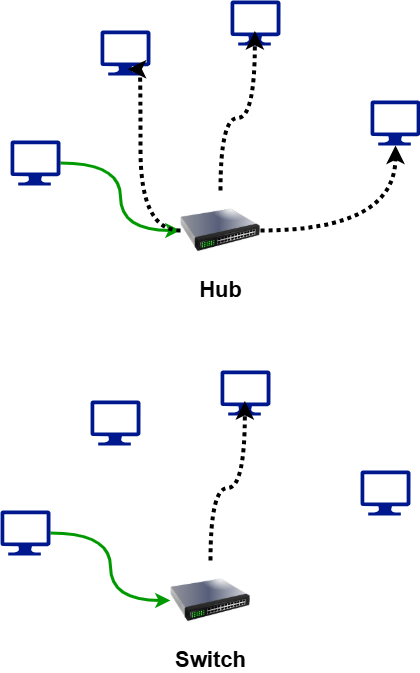

The diagram above was exported from draw.io. Its source (the exported page's mxGraphModel, read from the mxfile embedded in the PNG):
<mxGraphModel dx="1221" dy="641" grid="1" gridSize="10" guides="1" tooltips="1" connect="1" arrows="1" fold="1" page="1" pageScale="1" pageWidth="827" pageHeight="1169" math="0" shadow="0">
  <root>
    <mxCell id="0" />
    <mxCell id="1" parent="0" />
    <mxCell id="KHdEyHKO8Zqu6TqKe5Gk-10" style="edgeStyle=orthogonalEdgeStyle;rounded=0;orthogonalLoop=1;jettySize=auto;html=1;entryX=0;entryY=0.5;entryDx=0;entryDy=0;curved=1;strokeWidth=3;strokeColor=#009900;" edge="1" parent="1" source="KHdEyHKO8Zqu6TqKe5Gk-1" target="KHdEyHKO8Zqu6TqKe5Gk-5">
      <mxGeometry relative="1" as="geometry" />
    </mxCell>
    <mxCell id="KHdEyHKO8Zqu6TqKe5Gk-1" value="" style="sketch=0;aspect=fixed;pointerEvents=1;shadow=0;dashed=0;html=1;strokeColor=none;labelPosition=center;verticalLabelPosition=bottom;verticalAlign=top;align=center;fillColor=#00188D;shape=mxgraph.azure.computer" vertex="1" parent="1">
      <mxGeometry x="200" y="240" width="50" height="45" as="geometry" />
    </mxCell>
    <mxCell id="KHdEyHKO8Zqu6TqKe5Gk-2" value="" style="sketch=0;aspect=fixed;pointerEvents=1;shadow=0;dashed=0;html=1;strokeColor=none;labelPosition=center;verticalLabelPosition=bottom;verticalAlign=top;align=center;fillColor=#00188D;shape=mxgraph.azure.computer" vertex="1" parent="1">
      <mxGeometry x="290" y="130" width="50" height="45" as="geometry" />
    </mxCell>
    <mxCell id="KHdEyHKO8Zqu6TqKe5Gk-3" value="" style="sketch=0;aspect=fixed;pointerEvents=1;shadow=0;dashed=0;html=1;strokeColor=none;labelPosition=center;verticalLabelPosition=bottom;verticalAlign=top;align=center;fillColor=#00188D;shape=mxgraph.azure.computer" vertex="1" parent="1">
      <mxGeometry x="420" y="100" width="50" height="45" as="geometry" />
    </mxCell>
    <mxCell id="KHdEyHKO8Zqu6TqKe5Gk-4" value="" style="sketch=0;aspect=fixed;pointerEvents=1;shadow=0;dashed=0;html=1;strokeColor=none;labelPosition=center;verticalLabelPosition=bottom;verticalAlign=top;align=center;fillColor=#00188D;shape=mxgraph.azure.computer" vertex="1" parent="1">
      <mxGeometry x="560" y="200" width="50" height="45" as="geometry" />
    </mxCell>
    <mxCell id="KHdEyHKO8Zqu6TqKe5Gk-5" value="Hub" style="image;html=1;image=img/lib/clip_art/networking/Switch_128x128.png;fontStyle=1;fontSize=22;" vertex="1" parent="1">
      <mxGeometry x="370" y="290" width="80" height="80" as="geometry" />
    </mxCell>
    <mxCell id="KHdEyHKO8Zqu6TqKe5Gk-7" style="edgeStyle=orthogonalEdgeStyle;rounded=0;orthogonalLoop=1;jettySize=auto;html=1;entryX=0.544;entryY=0.859;entryDx=0;entryDy=0;entryPerimeter=0;curved=1;strokeWidth=4;dashed=1;dashPattern=1 1;" edge="1" parent="1" source="KHdEyHKO8Zqu6TqKe5Gk-5" target="KHdEyHKO8Zqu6TqKe5Gk-2">
      <mxGeometry relative="1" as="geometry">
        <Array as="points">
          <mxPoint x="330" y="330" />
          <mxPoint x="330" y="169" />
        </Array>
      </mxGeometry>
    </mxCell>
    <mxCell id="KHdEyHKO8Zqu6TqKe5Gk-8" style="edgeStyle=orthogonalEdgeStyle;rounded=0;orthogonalLoop=1;jettySize=auto;html=1;exitX=0.5;exitY=0;exitDx=0;exitDy=0;entryX=0.487;entryY=0.677;entryDx=0;entryDy=0;entryPerimeter=0;curved=1;strokeWidth=4;dashed=1;dashPattern=1 1;" edge="1" parent="1" source="KHdEyHKO8Zqu6TqKe5Gk-5" target="KHdEyHKO8Zqu6TqKe5Gk-3">
      <mxGeometry relative="1" as="geometry" />
    </mxCell>
    <mxCell id="KHdEyHKO8Zqu6TqKe5Gk-9" style="edgeStyle=orthogonalEdgeStyle;rounded=0;orthogonalLoop=1;jettySize=auto;html=1;entryX=0.5;entryY=1;entryDx=0;entryDy=0;entryPerimeter=0;curved=1;strokeWidth=4;dashed=1;dashPattern=1 1;" edge="1" parent="1" source="KHdEyHKO8Zqu6TqKe5Gk-5" target="KHdEyHKO8Zqu6TqKe5Gk-4">
      <mxGeometry relative="1" as="geometry" />
    </mxCell>
    <mxCell id="KHdEyHKO8Zqu6TqKe5Gk-11" style="edgeStyle=orthogonalEdgeStyle;rounded=0;orthogonalLoop=1;jettySize=auto;html=1;entryX=0;entryY=0.5;entryDx=0;entryDy=0;curved=1;strokeWidth=3;strokeColor=#009900;" edge="1" parent="1" source="KHdEyHKO8Zqu6TqKe5Gk-12" target="KHdEyHKO8Zqu6TqKe5Gk-16">
      <mxGeometry relative="1" as="geometry" />
    </mxCell>
    <mxCell id="KHdEyHKO8Zqu6TqKe5Gk-12" value="" style="sketch=0;aspect=fixed;pointerEvents=1;shadow=0;dashed=0;html=1;strokeColor=none;labelPosition=center;verticalLabelPosition=bottom;verticalAlign=top;align=center;fillColor=#00188D;shape=mxgraph.azure.computer" vertex="1" parent="1">
      <mxGeometry x="190" y="610" width="50" height="45" as="geometry" />
    </mxCell>
    <mxCell id="KHdEyHKO8Zqu6TqKe5Gk-13" value="" style="sketch=0;aspect=fixed;pointerEvents=1;shadow=0;dashed=0;html=1;strokeColor=none;labelPosition=center;verticalLabelPosition=bottom;verticalAlign=top;align=center;fillColor=#00188D;shape=mxgraph.azure.computer" vertex="1" parent="1">
      <mxGeometry x="280" y="500" width="50" height="45" as="geometry" />
    </mxCell>
    <mxCell id="KHdEyHKO8Zqu6TqKe5Gk-14" value="" style="sketch=0;aspect=fixed;pointerEvents=1;shadow=0;dashed=0;html=1;strokeColor=none;labelPosition=center;verticalLabelPosition=bottom;verticalAlign=top;align=center;fillColor=#00188D;shape=mxgraph.azure.computer" vertex="1" parent="1">
      <mxGeometry x="410" y="470" width="50" height="45" as="geometry" />
    </mxCell>
    <mxCell id="KHdEyHKO8Zqu6TqKe5Gk-15" value="" style="sketch=0;aspect=fixed;pointerEvents=1;shadow=0;dashed=0;html=1;strokeColor=none;labelPosition=center;verticalLabelPosition=bottom;verticalAlign=top;align=center;fillColor=#00188D;shape=mxgraph.azure.computer" vertex="1" parent="1">
      <mxGeometry x="550" y="570" width="50" height="45" as="geometry" />
    </mxCell>
    <mxCell id="KHdEyHKO8Zqu6TqKe5Gk-16" value="Switch" style="image;html=1;image=img/lib/clip_art/networking/Switch_128x128.png;fontStyle=1;fontSize=22;" vertex="1" parent="1">
      <mxGeometry x="360" y="660" width="80" height="80" as="geometry" />
    </mxCell>
    <mxCell id="KHdEyHKO8Zqu6TqKe5Gk-18" style="edgeStyle=orthogonalEdgeStyle;rounded=0;orthogonalLoop=1;jettySize=auto;html=1;exitX=0.5;exitY=0;exitDx=0;exitDy=0;entryX=0.487;entryY=0.677;entryDx=0;entryDy=0;entryPerimeter=0;curved=1;strokeWidth=4;dashed=1;dashPattern=1 1;" edge="1" parent="1" source="KHdEyHKO8Zqu6TqKe5Gk-16" target="KHdEyHKO8Zqu6TqKe5Gk-14">
      <mxGeometry relative="1" as="geometry" />
    </mxCell>
  </root>
</mxGraphModel>